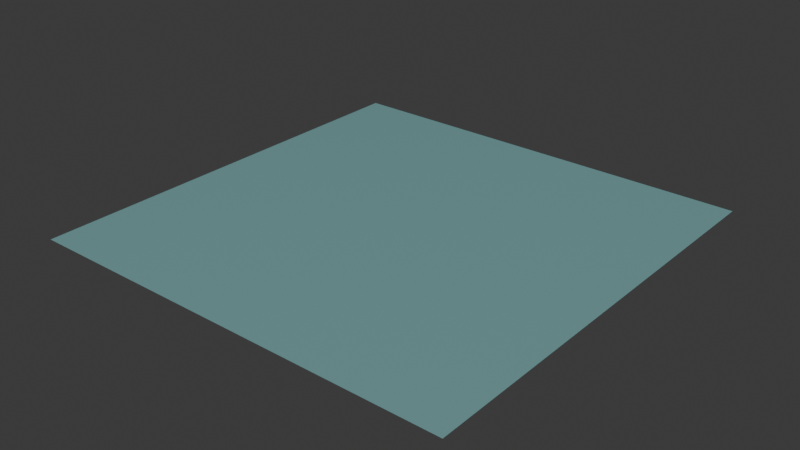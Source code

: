 # Source: pool.blend  (saved by Blender 4.0.36; exported with 4.5.12 LTS)
import bpy
from mathutils import Matrix  # noqa: F401  (used for matrix-valued properties, if any)

bpy.ops.wm.read_factory_settings(use_empty=True)
scene = bpy.context.scene
scene.name = 'Scene'

# ---- collections
col_collection = bpy.data.collections.new('Collection'); scene.collection.children.link(col_collection)

# ---- materials (node trees are filled in below, after node groups)
mat_material = bpy.data.materials.new('Material')
mat_material.alpha_threshold = 0.0
mat_material.use_transparent_shadow = False
mat_material.roughness = 0.5
mat_material.line_color = (0.0, 0.0, 0.0, 1.0)

# ---- material node trees
mat_material.use_nodes = True; mat_material.node_tree.nodes.clear()
_N = mat_material.node_tree.nodes; _L = mat_material.node_tree.links
n0 = _N.new('ShaderNodeOutputMaterial'); n0.name = 'Material Output'; n0.location = (300, 300)
n1 = _N.new('ShaderNodeBsdfPrincipled'); n1.name = 'Principled BSDF'; n1.location = (10, 300)
n1.inputs[0].default_value = (0.4, 0.9868, 1.0, 1.0)
n1.inputs[2].default_value = 0.08689
n1.inputs[3].default_value = 1.45
n1.inputs[4].default_value = 0.3413
_L.new(n1.outputs[0], n0.inputs[0])
n0.is_active_output = True

# ---- world
world_world = bpy.data.worlds.new('World'); scene.world = world_world
world_world.use_nodes = True; world_world.node_tree.nodes.clear()
_N = world_world.node_tree.nodes; _L = world_world.node_tree.links
n0 = _N.new('ShaderNodeOutputWorld'); n0.name = 'World Output'; n0.location = (300, 300)
n1 = _N.new('ShaderNodeBackground'); n1.name = 'Background'; n1.location = (10, 300)
n1.inputs[0].default_value = (0.05088, 0.05088, 0.05088, 1.0)
_L.new(n1.outputs[0], n0.inputs[0])
n0.is_active_output = True
world_world.color = (0.05088, 0.05088, 0.05088)
world_world.use_sun_shadow = False
world_world.sun_shadow_jitter_overblur = 0.0

# ---- meshes
me_plane = bpy.data.meshes.new('Plane')
me_plane.from_pydata([(-1.0, -1.0, 0.0), (1.0, -1.0, 0.0), (-1.0, 1.0, 0.0), (1.0, 1.0, 0.0)], [], [(0, 1, 3, 2)])
_uv = me_plane.uv_layers.new(name='UVMap')
_uv.uv.foreach_set('vector', [4.499, 4.499, -3.499, 4.499, -3.499, -3.499, 4.499, -3.499])
me_plane.materials.append(mat_material)
me_plane.update()

# ---- objects
ob_plane = bpy.data.objects.new('Plane', me_plane)

# ---- transforms, parenting, visibility, modifiers, constraints
ob_plane.location = (-16.82, 16.36, 0.2929)
ob_plane.scale = (21.57, 21.57, 10.27)

# ---- collection membership
col_collection.objects.link(ob_plane)

# ---- scene / render settings (as saved in the file)
scene.frame_start = 1; scene.frame_end = 250; scene.frame_set(1)
scene.render.engine = 'BLENDER_EEVEE_NEXT'
scene.cycles.sampling_pattern = 'TABULATED_SOBOL'
bpy.context.view_layer.update()

# ---- added for rendering (the .blend has no active camera and no usable light): camera, sun
cam_auto = bpy.data.cameras.new('AutoCamera')
cam_auto.lens = 50.0
cam_auto.sensor_width = 36.0
cam_auto.clip_end = 1000.0
ob_auto_camera = bpy.data.objects.new('AutoCamera', cam_auto)
scene.collection.objects.link(ob_auto_camera)
ob_auto_camera.location = (39.6208, -51.3689, 45.4455)
ob_auto_camera.rotation_euler = (1.09748, -7.21219e-08, 0.694738)
scene.camera = ob_auto_camera
light_auto_sun = bpy.data.lights.new('AutoSun', 'SUN')
light_auto_sun.energy = 3.0
light_auto_sun.angle = 0.0523599
ob_auto_sun = bpy.data.objects.new('AutoSun', light_auto_sun)
scene.collection.objects.link(ob_auto_sun)
ob_auto_sun.rotation_euler = (0.872665, 0.174533, 0.523599)
bpy.context.view_layer.update()
